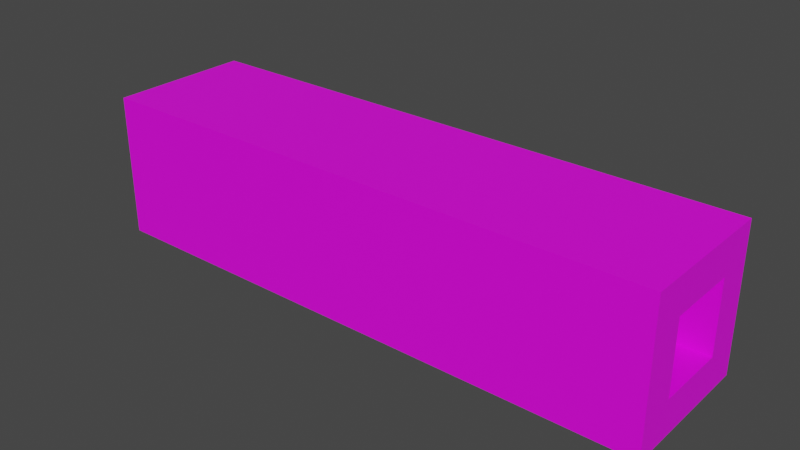# Source: ramp8.blend  (saved by Blender 2.92.15; exported with 4.5.12 LTS)
import bpy
from mathutils import Matrix  # noqa: F401  (used for matrix-valued properties, if any)

bpy.ops.wm.read_factory_settings(use_empty=True)
scene = bpy.context.scene
scene.name = 'Scene'

# ---- images (referenced by path relative to the original .blend; pixels are not part of the script)
import os
ASSET_DIR = os.environ.get("B2B_ASSET_DIR", "")  # directory of the original .blend (textures are referenced by path, not embedded)
HERE = os.path.dirname(os.path.abspath(__file__))  # packed textures are extracted next to this script under _unpacked/

def load_image(name, relpath, width, height, colorspace="sRGB"):
    """Load a texture the original file referenced (path relative to the .blend, or extracted next to this script)."""
    p = next((c for c in (os.path.join(HERE, relpath), os.path.join(ASSET_DIR, relpath)) if relpath and os.path.exists(c)), "")
    if p:
        img = bpy.data.images.load(p, check_existing=True)
        img.name = name
    else:  # same state as the original file: an image datablock whose file is absent (Cycles renders it pink)
        img = bpy.data.images.new(name, width, height)
        img.source = "FILE"
        img.filepath = "//" + (relpath or name)
    img.colorspace_settings.name = colorspace
    return img
img_wood_plain_b_basecolor_png = load_image('Wood_Plain_B_Basecolor.png', 'Wood_Plain_B_Basecolor.png', 1024, 1024, 'sRGB')

# ---- materials (node trees are filled in below, after node groups)
mat_darkwood = bpy.data.materials.new('Darkwood')
mat_darkwood.use_transparent_shadow = False

# ---- material node trees
mat_darkwood.use_nodes = True; mat_darkwood.node_tree.nodes.clear()
_N = mat_darkwood.node_tree.nodes; _L = mat_darkwood.node_tree.links
n0 = _N.new('ShaderNodeBsdfPrincipled'); n0.name = 'Principled BSDF'; n0.location = (10, 300)
n0.distribution = 'GGX'
n0.subsurface_method = 'BURLEY'
n0.inputs[3].default_value = 1.45
n0.inputs[27].default_value = (0.0, 0.0, 0.0, 1.0)
n0.inputs[28].default_value = 1.0
n1 = _N.new('ShaderNodeOutputMaterial'); n1.name = 'Material Output'; n1.location = (300, 300)
n2 = _N.new('ShaderNodeTexImage'); n2.name = 'Image Texture'; n2.location = (-280, 276)
n2.image = img_wood_plain_b_basecolor_png
_L.new(n0.outputs[0], n1.inputs[0])
_L.new(n2.outputs[0], n0.inputs[0])
n1.is_active_output = True

# ---- world
world_world = bpy.data.worlds.new('World'); scene.world = world_world
world_world.use_nodes = True; world_world.node_tree.nodes.clear()
_N = world_world.node_tree.nodes; _L = world_world.node_tree.links
n0 = _N.new('ShaderNodeOutputWorld'); n0.name = 'World Output'; n0.location = (300, 300)
n1 = _N.new('ShaderNodeBackground'); n1.name = 'Background'; n1.location = (10, 300)
n1.inputs[0].default_value = (0.05088, 0.05088, 0.05088, 1.0)
_L.new(n1.outputs[0], n0.inputs[0])
n0.is_active_output = True
world_world.color = (0.05088, 0.05088, 0.05088)
world_world.use_sun_shadow = False
world_world.sun_shadow_jitter_overblur = 0.0

# ---- meshes
me_cube_001 = bpy.data.meshes.new('Cube.001')
me_cube_001.from_pydata([(-16.0, -2.0, -2.0), (-16.0, -2.0, 2.0), (-16.0, 2.0, -2.0), (-16.0, 2.0, 2.0), (16.0, -2.0, -2.0), (16.0, -2.0, 2.0), (16.0, 2.0, -2.0), (16.0, 2.0, 2.0), (8.0, 2.0, -2.0), (0.0, 2.0, -2.0), (-8.0, 2.0, -2.0), (-8.0, 2.0, 2.0), (0.0, 2.0, 2.0), (8.0, 2.0, 2.0), (-8.0, -2.0, -2.0), (0.0, -2.0, -2.0), (8.0, -2.0, -2.0), (8.0, -2.0, 2.0), (0.0, -2.0, 2.0), (-8.0, -2.0, 2.0), (-16.0, -4.0, -4.0), (-16.0, -4.0, 4.0), (-16.0, 4.0, -4.0), (-16.0, 4.0, 4.0), (16.0, -4.0, -4.0), (16.0, -4.0, 4.0), (16.0, 4.0, -4.0), (16.0, 4.0, 4.0), (8.0, 4.0, -4.0), (0.0, 4.0, -4.0), (-8.0, 4.0, -4.0), (-8.0, 4.0, 4.0), (0.0, 4.0, 4.0), (8.0, 4.0, 4.0), (-8.0, -4.0, -4.0), (0.0, -4.0, -4.0), (8.0, -4.0, -4.0), (8.0, -4.0, 4.0), (0.0, -4.0, 4.0), (-8.0, -4.0, 4.0)], [], [(8, 6, 7, 13), (14, 0, 1, 19), (8, 16, 4, 6), (11, 19, 1, 3), (7, 5, 17, 13), (13, 17, 18, 12), (12, 18, 19, 11), (2, 0, 14, 10), (10, 14, 15, 9), (9, 15, 16, 8), (4, 16, 17, 5), (16, 15, 18, 17), (15, 14, 19, 18), (2, 10, 11, 3), (10, 9, 12, 11), (9, 8, 13, 12), (28, 33, 27, 26), (34, 39, 21, 20), (28, 26, 24, 36), (31, 23, 21, 39), (27, 33, 37, 25), (33, 32, 38, 37), (32, 31, 39, 38), (22, 30, 34, 20), (30, 29, 35, 34), (29, 28, 36, 35), (24, 25, 37, 36), (36, 37, 38, 35), (35, 38, 39, 34), (22, 23, 31, 30), (30, 31, 32, 29), (29, 32, 33, 28), (3, 1, 21, 23), (21, 1, 0, 2, 3, 23, 22, 20), (6, 4, 5, 7, 27, 25, 24, 26), (7, 6, 26, 27)])
_uv = me_cube_001.uv_layers.new(name='UVMap')
_uv.uv.foreach_set('vector', [0.0, 0.0, 1.0, 0.0, 1.0, 1.0, 0.0, 1.0, 0.0, 0.0, 1.0, 0.0, 1.0, 1.0, 0.0, 1.0, 0.0, 0.0, 1.0, 0.0, 1.0, 1.0, 0.0, 1.0, 0.0, 0.0, 1.0, 0.0, 1.0, 1.0, 0.0, 1.0, 0.0, 0.0, 1.0, 0.0, 1.0, 1.0, 0.0, 1.0, 0.0, 0.0, 1.0, 0.0, 1.0, 1.0, 0.0, 1.0, 0.0, 0.0, 1.0, 0.0, 1.0, 1.0, 0.0, 1.0, 0.0, 0.0, 1.0, 0.0, 1.0, 1.0, 0.0, 1.0, 0.0, 0.0, 1.0, 0.0, 1.0, 1.0, 0.0, 1.0, 0.0, 0.0, 1.0, 0.0, 1.0, 1.0, 0.0, 1.0, 0.0, 0.0, 1.0, 0.0, 1.0, 1.0, 0.0, 1.0, 0.0, 0.0, 1.0, 0.0, 1.0, 1.0, 0.0, 1.0, 0.0, 0.0, 1.0, 0.0, 1.0, 1.0, 0.0, 1.0, 0.0, 0.0, 1.0, 0.0, 1.0, 1.0, 0.0, 1.0, 0.0, 0.0, 1.0, 0.0, 1.0, 1.0, 0.0, 1.0, 0.0, 0.0, 1.0, 0.0, 1.0, 1.0, 0.0, 1.0, 0.0, 0.0, 1.0, 0.0, 1.0, 1.0, 0.0, 1.0, 0.0, 0.0, 1.0, 0.0, 1.0, 1.0, 0.0, 1.0, 0.0, 0.0, 1.0, 0.0, 1.0, 1.0, 0.0, 1.0, 0.0, 0.0, 1.0, 0.0, 1.0, 1.0, 0.0, 1.0, 0.0, 0.0, 1.0, 0.0, 1.0, 1.0, 0.0, 1.0, 0.0, 0.0, 1.0, 0.0, 1.0, 1.0, 0.0, 1.0, 0.0, 0.0, 1.0, 0.0, 1.0, 1.0, 0.0, 1.0, 0.0, 0.0, 1.0, 0.0, 1.0, 1.0, 0.0, 1.0, 0.0, 0.0, 1.0, 0.0, 1.0, 1.0, 0.0, 1.0, 0.0, 0.0, 1.0, 0.0, 1.0, 1.0, 0.0, 1.0, 0.0, 0.0, 1.0, 0.0, 1.0, 1.0, 0.0, 1.0, 0.0, 0.0, 1.0, 0.0, 1.0, 1.0, 0.0, 1.0, 0.0, 0.0, 1.0, 0.0, 1.0, 1.0, 0.0, 1.0, 0.0, 0.0, 1.0, 0.0, 1.0, 1.0, 0.0, 1.0, 0.0, 0.0, 1.0, 0.0, 1.0, 1.0, 0.0, 1.0, 0.0, 0.0, 1.0, 0.0, 1.0, 1.0, 0.0, 1.0, 0.75, 0.75, 0.75, 0.25, 1.0, 0.0, 1.0, 1.0, 1.0, 0.0, 0.75, 0.25, 0.25, 0.25, 0.25, 0.75, 0.75, 0.75, 1.0, 1.0, 0.0, 1.0, 0.0, 0.0, 0.25, 0.25, 0.25, 0.75, 0.75, 0.75, 0.75, 0.25, 1.0, 0.0, 1.0, 1.0, 0.0, 1.0, 0.0, 0.0, 0.75, 0.25, 0.25, 0.25, 0.0, 0.0, 1.0, 0.0])
me_cube_001.materials.append(mat_darkwood)
me_cube_001.use_remesh_fix_poles = True
me_cube_001.use_remesh_preserve_attributes = False
me_cube_001.use_mirror_vertex_groups = False
me_cube_001.update()

# ---- objects
ob_ramp8 = bpy.data.objects.new('ramp8', me_cube_001)

# ---- transforms, parenting, visibility, modifiers, constraints
ob_ramp8.location = (0.0, 0.0, 0.0)
ob_ramp8.lineart.crease_threshold = 0.0

# ---- collection membership
scene.collection.objects.link(ob_ramp8)

# ---- scene / render settings (as saved in the file)
scene.frame_start = 1; scene.frame_end = 250; scene.frame_set(1)
scene.render.engine = 'BLENDER_EEVEE_NEXT'
scene.cycles.use_denoising = False
scene.cycles.samples = 128
scene.cycles.sampling_pattern = 'TABULATED_SOBOL'
scene.cycles.use_adaptive_sampling = False
scene.cycles.use_light_tree = False
scene.view_settings.view_transform = 'Filmic'
bpy.context.view_layer.update()

# ---- added for rendering (the .blend has no active camera and no usable light): camera, sun
cam_auto = bpy.data.cameras.new('AutoCamera')
cam_auto.lens = 50.0
cam_auto.sensor_width = 36.0
cam_auto.clip_end = 1000.0
ob_auto_camera = bpy.data.objects.new('AutoCamera', cam_auto)
scene.collection.objects.link(ob_auto_camera)
ob_auto_camera.location = (31.4032, -37.6838, 25.1225)
ob_auto_camera.rotation_euler = (1.09748, -7.21219e-08, 0.694738)
scene.camera = ob_auto_camera
light_auto_sun = bpy.data.lights.new('AutoSun', 'SUN')
light_auto_sun.energy = 3.0
light_auto_sun.angle = 0.0523599
ob_auto_sun = bpy.data.objects.new('AutoSun', light_auto_sun)
scene.collection.objects.link(ob_auto_sun)
ob_auto_sun.rotation_euler = (0.872665, 0.174533, 0.523599)
bpy.context.view_layer.update()
